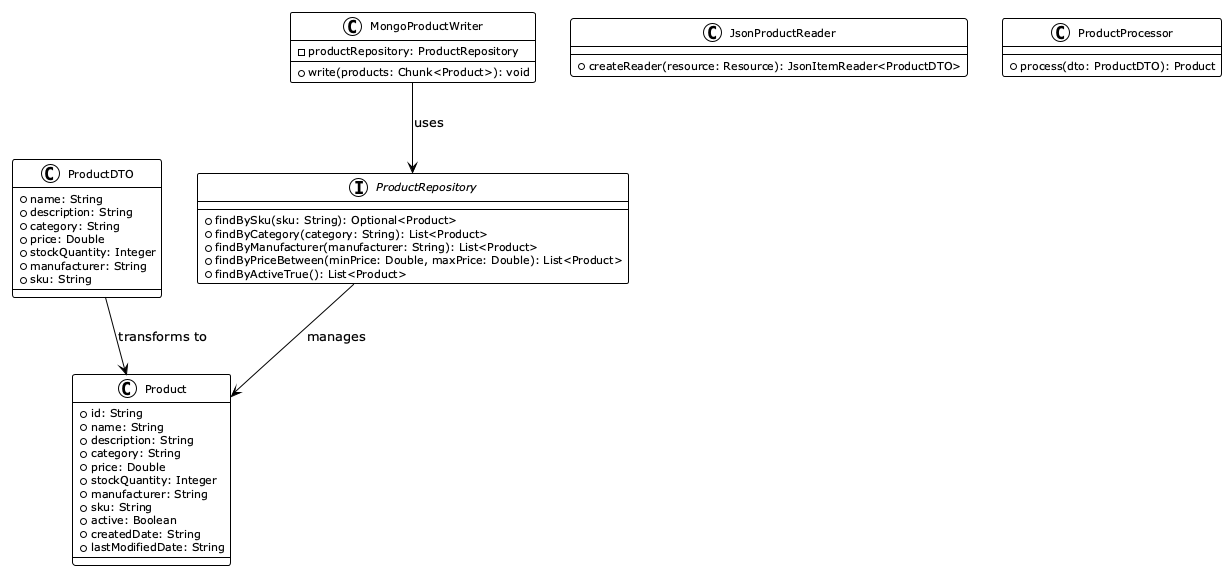

The diagram above was rendered by PlantUML. Its source (embedded in the PNG):
@startuml
!theme plain
skinparam classFontSize 12
skinparam classAttributeFontSize 11

class Product {
    +id: String
    +name: String
    +description: String
    +category: String
    +price: Double
    +stockQuantity: Integer
    +manufacturer: String
    +sku: String
    +active: Boolean
    +createdDate: String
    +lastModifiedDate: String
}

class ProductDTO {
    +name: String
    +description: String
    +category: String
    +price: Double
    +stockQuantity: Integer
    +manufacturer: String
    +sku: String
}

interface ProductRepository {
    +findBySku(sku: String): Optional<Product>
    +findByCategory(category: String): List<Product>
    +findByManufacturer(manufacturer: String): List<Product>
    +findByPriceBetween(minPrice: Double, maxPrice: Double): List<Product>
    +findByActiveTrue(): List<Product>
}

class JsonProductReader {
    +createReader(resource: Resource): JsonItemReader<ProductDTO>
}

class ProductProcessor {
    +process(dto: ProductDTO): Product
}

class MongoProductWriter {
    -productRepository: ProductRepository
    +write(products: Chunk<Product>): void
}

ProductDTO --> Product : transforms to
MongoProductWriter --> ProductRepository : uses
ProductRepository --> Product : manages
@enduml